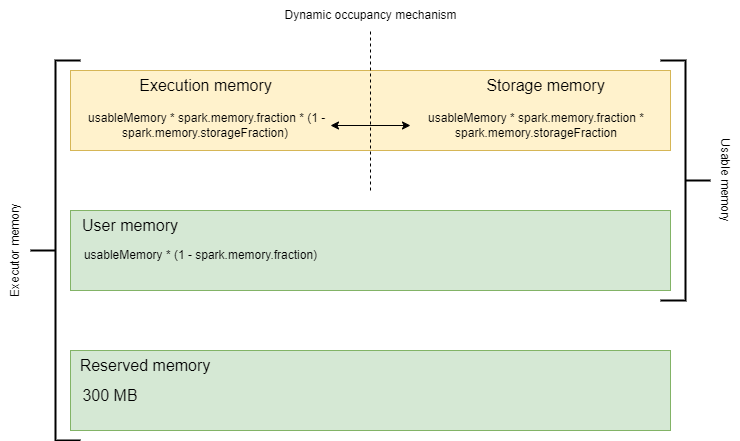

The diagram above was exported from draw.io. Its source (the exported page's mxGraphModel, read from the mxfile embedded in the PNG):
<mxGraphModel dx="1434" dy="780" grid="1" gridSize="10" guides="1" tooltips="1" connect="1" arrows="1" fold="1" page="1" pageScale="1" pageWidth="1654" pageHeight="2336" math="0" shadow="0">
  <root>
    <mxCell id="0" />
    <mxCell id="1" parent="0" />
    <mxCell id="n_rcFrkvUi6g9hZtrebN-50" value="" style="rounded=0;whiteSpace=wrap;html=1;fillColor=#fff2cc;strokeColor=#d6b656;" vertex="1" parent="1">
      <mxGeometry x="440" y="480" width="600" height="80" as="geometry" />
    </mxCell>
    <mxCell id="n_rcFrkvUi6g9hZtrebN-55" value="" style="group;fontSize=19;" vertex="1" connectable="0" parent="1">
      <mxGeometry x="410" y="490" width="250" height="50" as="geometry" />
    </mxCell>
    <mxCell id="n_rcFrkvUi6g9hZtrebN-51" value="&lt;font style=&quot;font-size: 16px;&quot;&gt;Execution memory&lt;/font&gt;" style="text;html=1;align=center;verticalAlign=middle;resizable=0;points=[];autosize=1;strokeColor=none;fillColor=none;fontSize=10;" vertex="1" parent="n_rcFrkvUi6g9hZtrebN-55">
      <mxGeometry x="85" y="-10" width="160" height="30" as="geometry" />
    </mxCell>
    <mxCell id="n_rcFrkvUi6g9hZtrebN-53" value="&amp;nbsp;usableMemory * spark.memory.fraction * (1 - spark.memory.storageFraction)" style="text;html=1;align=center;verticalAlign=middle;whiteSpace=wrap;rounded=0;fontSize=12;" vertex="1" parent="n_rcFrkvUi6g9hZtrebN-55">
      <mxGeometry x="40" y="30" width="250" height="30" as="geometry" />
    </mxCell>
    <mxCell id="n_rcFrkvUi6g9hZtrebN-56" value="" style="group" vertex="1" connectable="0" parent="1">
      <mxGeometry x="780" y="498" width="260" height="52" as="geometry" />
    </mxCell>
    <mxCell id="n_rcFrkvUi6g9hZtrebN-54" value="&lt;font style=&quot;font-size: 12px;&quot;&gt;usableMemory * spark.memory.fraction * spark.memory.storageFraction&lt;/font&gt;" style="text;html=1;align=center;verticalAlign=middle;whiteSpace=wrap;rounded=0;fontSize=8;" vertex="1" parent="n_rcFrkvUi6g9hZtrebN-56">
      <mxGeometry y="22" width="251.61290322580643" height="30" as="geometry" />
    </mxCell>
    <mxCell id="n_rcFrkvUi6g9hZtrebN-52" value="&lt;font style=&quot;font-size: 16px;&quot;&gt;Storage memory&lt;/font&gt;" style="text;html=1;align=center;verticalAlign=middle;resizable=0;points=[];autosize=1;strokeColor=none;fillColor=none;fontSize=10;" vertex="1" parent="n_rcFrkvUi6g9hZtrebN-56">
      <mxGeometry x="65" y="-18" width="140" height="30" as="geometry" />
    </mxCell>
    <mxCell id="n_rcFrkvUi6g9hZtrebN-57" value="" style="endArrow=none;dashed=1;html=1;rounded=0;" edge="1" parent="1">
      <mxGeometry width="50" height="50" relative="1" as="geometry">
        <mxPoint x="740" y="600" as="sourcePoint" />
        <mxPoint x="740" y="440" as="targetPoint" />
      </mxGeometry>
    </mxCell>
    <mxCell id="n_rcFrkvUi6g9hZtrebN-58" value="Dynamic occupancy mechanism" style="text;html=1;align=center;verticalAlign=middle;resizable=0;points=[];autosize=1;strokeColor=none;fillColor=none;" vertex="1" parent="1">
      <mxGeometry x="640" y="410" width="200" height="30" as="geometry" />
    </mxCell>
    <mxCell id="n_rcFrkvUi6g9hZtrebN-59" value="" style="endArrow=classic;startArrow=classic;html=1;rounded=0;exitX=1;exitY=0.5;exitDx=0;exitDy=0;" edge="1" parent="1" source="n_rcFrkvUi6g9hZtrebN-53" target="n_rcFrkvUi6g9hZtrebN-54">
      <mxGeometry width="50" height="50" relative="1" as="geometry">
        <mxPoint x="750" y="570" as="sourcePoint" />
        <mxPoint x="800" y="520" as="targetPoint" />
      </mxGeometry>
    </mxCell>
    <mxCell id="n_rcFrkvUi6g9hZtrebN-60" value="" style="rounded=0;whiteSpace=wrap;html=1;fillColor=#d5e8d4;strokeColor=#82b366;" vertex="1" parent="1">
      <mxGeometry x="440" y="620" width="600" height="80" as="geometry" />
    </mxCell>
    <mxCell id="n_rcFrkvUi6g9hZtrebN-62" value="User memory" style="text;html=1;align=center;verticalAlign=middle;whiteSpace=wrap;rounded=0;fontSize=16;" vertex="1" parent="1">
      <mxGeometry x="450" y="620" width="100" height="30" as="geometry" />
    </mxCell>
    <mxCell id="n_rcFrkvUi6g9hZtrebN-63" value="usableMemory * (1 - spark.memory.fraction)" style="text;html=1;align=center;verticalAlign=middle;resizable=0;points=[];autosize=1;strokeColor=none;fillColor=none;" vertex="1" parent="1">
      <mxGeometry x="440" y="650" width="260" height="30" as="geometry" />
    </mxCell>
    <mxCell id="n_rcFrkvUi6g9hZtrebN-64" value="" style="rounded=0;whiteSpace=wrap;html=1;fillColor=#d5e8d4;strokeColor=#82b366;" vertex="1" parent="1">
      <mxGeometry x="440" y="760" width="600" height="80" as="geometry" />
    </mxCell>
    <mxCell id="n_rcFrkvUi6g9hZtrebN-65" value="Reserved memory" style="text;html=1;align=center;verticalAlign=middle;whiteSpace=wrap;rounded=0;fontSize=16;" vertex="1" parent="1">
      <mxGeometry x="440" y="760" width="150" height="30" as="geometry" />
    </mxCell>
    <mxCell id="n_rcFrkvUi6g9hZtrebN-66" value="300 MB" style="text;html=1;align=center;verticalAlign=middle;whiteSpace=wrap;rounded=0;fontSize=16;" vertex="1" parent="1">
      <mxGeometry x="450" y="790" width="60" height="30" as="geometry" />
    </mxCell>
    <mxCell id="n_rcFrkvUi6g9hZtrebN-67" value="" style="strokeWidth=2;html=1;shape=mxgraph.flowchart.annotation_2;align=left;labelPosition=right;pointerEvents=1;" vertex="1" parent="1">
      <mxGeometry x="400" y="470" width="50" height="380" as="geometry" />
    </mxCell>
    <mxCell id="n_rcFrkvUi6g9hZtrebN-68" value="" style="strokeWidth=2;html=1;shape=mxgraph.flowchart.annotation_2;align=left;labelPosition=right;pointerEvents=1;rotation=-180;" vertex="1" parent="1">
      <mxGeometry x="1030" y="470" width="50" height="240" as="geometry" />
    </mxCell>
    <mxCell id="n_rcFrkvUi6g9hZtrebN-69" value="Usable memory" style="text;html=1;align=center;verticalAlign=middle;whiteSpace=wrap;rounded=0;rotation=90;" vertex="1" parent="1">
      <mxGeometry x="1040" y="575" width="110" height="30" as="geometry" />
    </mxCell>
    <mxCell id="n_rcFrkvUi6g9hZtrebN-70" value="Executor memory" style="text;html=1;align=center;verticalAlign=middle;whiteSpace=wrap;rounded=0;rotation=-90;" vertex="1" parent="1">
      <mxGeometry x="330" y="645" width="110" height="30" as="geometry" />
    </mxCell>
  </root>
</mxGraphModel>